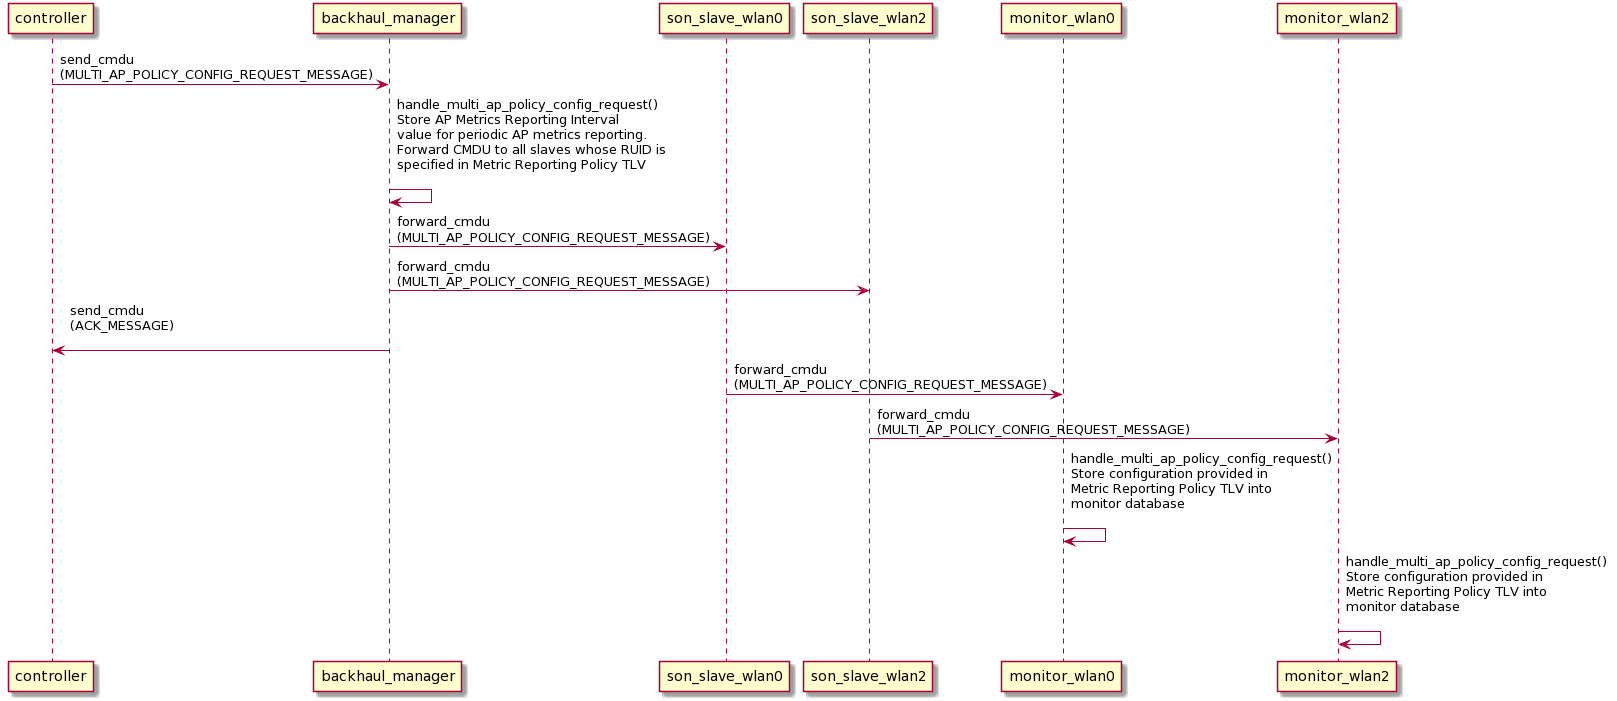

The diagram above was rendered by PlantUML. Its source (embedded in the PNG):
@startuml
controller->backhaul_manager: send_cmdu\n(MULTI_AP_POLICY_CONFIG_REQUEST_MESSAGE)

backhaul_manager->backhaul_manager: handle_multi_ap_policy_config_request()\nStore AP Metrics Reporting Interval\nvalue for periodic AP metrics reporting.\nForward CMDU to all slaves whose RUID is\nspecified in Metric Reporting Policy TLV\n
backhaul_manager->son_slave_wlan0: forward_cmdu\n(MULTI_AP_POLICY_CONFIG_REQUEST_MESSAGE)
backhaul_manager->son_slave_wlan2: forward_cmdu\n(MULTI_AP_POLICY_CONFIG_REQUEST_MESSAGE)
backhaul_manager->controller: send_cmdu\n(ACK_MESSAGE)\n

son_slave_wlan0->monitor_wlan0: forward_cmdu\n(MULTI_AP_POLICY_CONFIG_REQUEST_MESSAGE)
son_slave_wlan2->monitor_wlan2: forward_cmdu\n(MULTI_AP_POLICY_CONFIG_REQUEST_MESSAGE)

monitor_wlan0->monitor_wlan0: handle_multi_ap_policy_config_request()\nStore configuration provided in\nMetric Reporting Policy TLV into\nmonitor database\n
monitor_wlan2->monitor_wlan2: handle_multi_ap_policy_config_request()\nStore configuration provided in\nMetric Reporting Policy TLV into\nmonitor database\n
@enduml